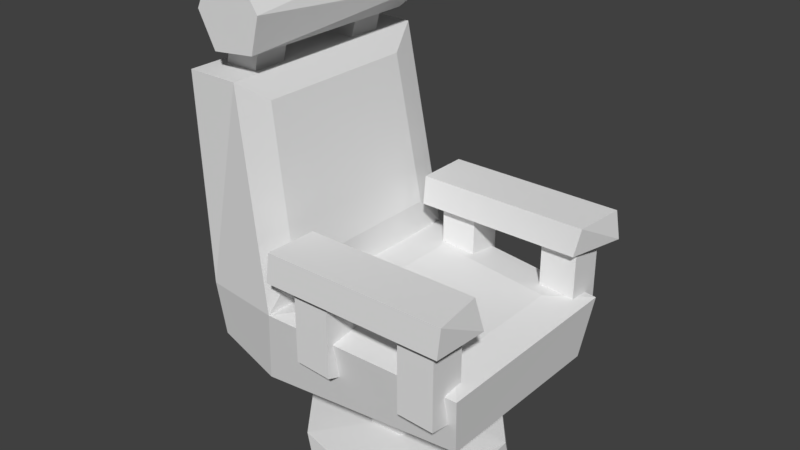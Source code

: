 # Source: ComfyChair.blend  (saved by Blender 2.80.75; exported with 4.5.12 LTS)
import bpy
from mathutils import Matrix  # noqa: F401  (used for matrix-valued properties, if any)

bpy.ops.wm.read_factory_settings(use_empty=True)
scene = bpy.context.scene
scene.name = 'Scene'

# ---- collections
col_collection_1 = bpy.data.collections.new('Collection 1'); scene.collection.children.link(col_collection_1)

# ---- world
world_world = bpy.data.worlds.new('World'); scene.world = world_world
world_world.color = (0.05088, 0.05088, 0.05088)
world_world.use_sun_shadow = False
world_world.sun_shadow_jitter_overblur = 0.0
world_world.cycles.sampling_method = 'MANUAL'

# ---- meshes
me_cube_002 = bpy.data.meshes.new('Cube.002')
me_cube_002.from_pydata([(-0.6182, -0.7962, 1.517), (-0.419, 0.7675, 1.441), (-0.4513, -0.7962, 1.46), (-0.3525, -0.7962, 1.313), (-0.3498, 0.7675, 1.172), (-0.4223, -0.7962, 1.051), (-0.5847, 0.7675, 0.9818), (-0.7475, -0.7962, 1.016), (-0.8152, 0.7675, 1.087), (-0.8723, 0.7675, 1.288), (-0.8758, -0.7962, 1.263), (-0.7054, 0.7675, 1.511), (-0.7878, -0.7962, 1.445), (-0.4587, -0.7688, -1.277), (-0.3327, -0.8725, -0.6826), (-0.4587, 0.8028, -1.277), (1.137, 0.815, -0.7552), (-0.9256, -0.8014, -0.6826), (-0.9256, 0.8766, -0.6826), (-0.943, 0.8344, 0.8699), (0.7748, 0.6564, -1.069), (0.7748, 0.6564, -0.2886), (0.7748, 0.9304, -0.9562), (0.7748, 0.9304, -0.2886), (1.049, 0.6564, -1.004), (1.049, 0.6564, -0.2886), (1.049, 0.9304, -0.9599), (1.049, 0.9304, -0.2886), (-0.07129, 0.6564, -1.083), (-0.07129, 0.6564, -0.2886), (-0.07129, 0.9304, -0.951), (-0.07129, 0.9304, -0.2886), (0.2027, 0.6564, -1.068), (0.2027, 0.6564, -0.2886), (0.2027, 0.9304, -0.9745), (0.2027, 0.9304, -0.2886), (-0.1996, 0.5789, -0.3671), (-0.1934, 0.5941, -0.1503), (-0.2055, 1.002, -0.3671), (-0.1934, 0.9871, -0.1503), (1.068, 0.5789, -0.3671), (1.111, 0.5941, -0.1503), (1.17, 1.002, -0.3671), (1.143, 0.9871, -0.1503), (-0.8981, -0.608, 0.7254), (-0.7522, -0.608, 1.291), (-0.8981, -0.3591, 0.7254), (-0.7522, -0.3591, 1.291), (-0.657, -0.608, 0.6633), (-0.5112, -0.608, 1.229), (-0.657, -0.3591, 0.6633), (-0.5112, -0.3591, 1.229), (-0.3327, 0.9441, -0.6826), (1.081, 0.7325, -1.22), (1.081, -0.6852, -1.204), (1.137, -0.7676, -0.7552), (-0.9256, -0.7358, -1.125), (-0.9256, 0.8228, -1.119), (-0.5568, 0.8344, 0.8699), (-0.5568, -0.8362, 0.8699), (-0.943, -0.8362, 0.8699), (0.7748, -0.609, -1.043), (0.7748, -0.609, -0.2886), (0.7748, -0.883, -0.9416), (0.7748, -0.883, -0.2886), (1.049, -0.609, -1.0), (1.049, -0.609, -0.2886), (1.049, -0.883, -0.9547), (1.049, -0.883, -0.2886), (-0.07129, -0.609, -1.043), (-0.07129, -0.609, -0.2886), (-0.07129, -0.883, -0.9264), (-0.07129, -0.883, -0.2886), (0.2027, -0.609, -1.043), (0.2027, -0.609, -0.2886), (0.2027, -0.883, -0.9434), (0.2027, -0.883, -0.2886), (-0.2439, -0.5316, -0.3671), (-0.2215, -0.5467, -0.1503), (-0.2439, -0.9548, -0.3671), (-0.2288, -0.9397, -0.1503), (1.15, -0.5316, -0.3671), (1.087, -0.5467, -0.1503), (1.128, -0.9548, -0.3671), (1.142, -0.9397, -0.1503), (-0.8981, 0.5396, 0.7254), (-0.7522, 0.5396, 1.291), (-0.8981, 0.2907, 0.7254), (-0.7522, 0.2907, 1.291), (-0.657, 0.5396, 0.6633), (-0.5112, 0.5396, 1.229), (-0.657, 0.2907, 0.6633), (-0.5112, 0.2907, 1.229), (-1.073, -0.5457, -0.4405), (-1.073, 0.6089, -0.4405), (-1.085, 0.5799, 0.6278), (-1.085, -0.5696, 0.6278), (-0.4795, 0.6138, 0.706), (-0.4795, -0.6057, 0.706), (-0.316, 0.6939, -0.4273), (-0.316, -0.6322, -0.4273), (-0.03184, -0.5347, -0.6539), (-0.03184, 0.6018, -0.6539), (0.8876, 0.521, -0.6993), (0.8876, -0.4691, -0.6993)], [], [(0, 1, 11), (3, 4, 1), (5, 6, 4), (7, 8, 6), (10, 9, 8), (9, 12, 11), (7, 5, 0), (6, 8, 1), (0, 2, 1), (2, 3, 1), (3, 5, 4), (6, 5, 7), (7, 10, 8), (9, 10, 12), (3, 2, 5), (0, 12, 10), (5, 2, 0), (0, 10, 7), (12, 0, 11), (9, 11, 8), (1, 4, 6), (11, 1, 8), (17, 59, 60), (52, 53, 15), (16, 54, 53), (54, 14, 13), (53, 13, 15), (14, 55, 104, 101), (17, 57, 56), (13, 57, 15), (15, 18, 52), (13, 17, 56), (58, 60, 59), (58, 59, 98, 97), (18, 58, 52), (19, 18, 94, 95), (21, 22, 20), (23, 26, 22), (27, 24, 26), (25, 20, 24), (26, 20, 22), (23, 25, 27), (29, 30, 28), (31, 34, 30), (35, 32, 34), (33, 28, 32), (34, 28, 30), (31, 33, 35), (37, 38, 36), (38, 43, 42), (42, 41, 40), (41, 36, 40), (42, 36, 38), (39, 41, 43), (45, 46, 44), (46, 51, 50), (51, 48, 50), (49, 44, 48), (50, 44, 46), (47, 49, 51), (63, 62, 61), (67, 64, 63), (65, 68, 67), (61, 66, 65), (61, 67, 63), (66, 64, 68), (71, 70, 69), (75, 72, 71), (73, 76, 75), (69, 74, 73), (69, 75, 71), (74, 72, 76), (77, 80, 78), (79, 84, 80), (81, 84, 83), (77, 82, 81), (77, 83, 79), (82, 80, 84), (87, 86, 85), (87, 92, 88), (89, 92, 91), (85, 90, 89), (85, 91, 87), (90, 88, 92), (17, 14, 59), (52, 16, 53), (16, 55, 54), (54, 55, 14), (53, 54, 13), (52, 14, 101, 102), (17, 18, 57), (13, 56, 57), (15, 57, 18), (13, 14, 17), (58, 19, 60), (52, 58, 97, 99), (18, 19, 58), (60, 19, 95, 96), (21, 23, 22), (23, 27, 26), (27, 25, 24), (25, 21, 20), (26, 24, 20), (23, 21, 25), (29, 31, 30), (31, 35, 34), (35, 33, 32), (33, 29, 28), (34, 32, 28), (31, 29, 33), (37, 39, 38), (38, 39, 43), (42, 43, 41), (41, 37, 36), (42, 40, 36), (39, 37, 41), (45, 47, 46), (46, 47, 51), (51, 49, 48), (49, 45, 44), (50, 48, 44), (47, 45, 49), (63, 64, 62), (67, 68, 64), (65, 66, 68), (61, 62, 66), (61, 65, 67), (66, 62, 64), (71, 72, 70), (75, 76, 72), (73, 74, 76), (69, 70, 74), (69, 73, 75), (74, 70, 72), (77, 79, 80), (79, 83, 84), (81, 82, 84), (77, 78, 82), (77, 81, 83), (82, 78, 80), (87, 88, 86), (87, 91, 92), (89, 90, 92), (85, 86, 90), (85, 89, 91), (90, 86, 88), (93, 95, 94), (93, 96, 95), (18, 17, 93, 94), (17, 60, 96, 93), (99, 98, 100), (99, 97, 98), (59, 14, 100, 98), (14, 52, 99, 100), (102, 104, 103), (102, 101, 104), (55, 16, 103, 104), (16, 52, 102, 103)])
me_cube_002.use_remesh_preserve_volume = False
me_cube_002.use_remesh_preserve_attributes = False
me_cube_002.use_mirror_vertex_groups = False
me_cube_002.update()
me_cube_003 = bpy.data.meshes.new('Cube.003')
me_cube_003.from_pydata([(0.09469, 0.327, -1.16), (0.3588, 0.1971, -1.736), (0.4027, -0.02615, -1.737), (0.4205, 0.1058, -1.16), (0.2666, -0.2399, -1.737), (0.2738, -0.2298, -1.16), (0.01016, -0.2486, -1.737), (0.02159, -0.2561, -1.16), (-0.1866, -0.04622, -1.737), (-0.1645, -0.08247, -1.16), (-0.141, 0.17, -1.16), (0.01378, 0.3231, -1.736), (0.4553, 0.7055, -1.769), (-0.08542, 0.7588, -2.004), (0.8373, 0.2978, -2.004), (0.868, 0.1968, -1.768), (-0.607, -0.2505, -2.004), (-0.5465, 0.4017, -2.005), (-0.2015, 0.7282, -1.768), (0.7443, -0.4245, -2.004), (-0.1265, -0.699, -2.004), (0.7175, -0.443, -1.769), (-0.5882, 0.2947, -1.769), (0.2112, -0.7322, -1.769), (0.4208, 0.7127, -2.004), (0.3197, -0.6958, -2.004), (-0.2879, -0.6133, -1.769), (-0.6075, -0.218, -1.769)], [], [(8, 22, 27), (19, 20, 17), (3, 2, 1), (4, 23, 21), (1, 12, 11), (7, 6, 4), (6, 26, 23), (10, 11, 8), (11, 18, 22), (16, 27, 22, 17), (1, 11, 0, 3), (15, 14, 12), (27, 16, 26), (21, 19, 15), (26, 20, 23), (18, 17, 22), (1, 15, 12), (8, 27, 26), (4, 21, 2), (11, 22, 8), (6, 23, 4), (4, 2, 3, 5), (8, 6, 7, 9), (5, 7, 4), (1, 2, 15), (9, 10, 8), (17, 24, 14), (10, 0, 11), (0, 10, 9, 7, 5, 3), (17, 20, 16), (23, 20, 25), (18, 13, 17), (12, 14, 24), (26, 16, 20), (15, 19, 14), (13, 18, 12, 24), (19, 21, 23, 25), (6, 8, 26), (2, 21, 15), (17, 13, 24), (19, 17, 14), (19, 25, 20), (11, 12, 18)])
me_cube_003.use_remesh_preserve_volume = False
me_cube_003.use_remesh_preserve_attributes = False
me_cube_003.use_mirror_vertex_groups = False
me_cube_003.update()

# ---- objects
ob_chair = bpy.data.objects.new('Chair', me_cube_002)
ob_chairbase = bpy.data.objects.new('ChairBase', me_cube_003)

# ---- transforms, parenting, visibility, modifiers, constraints
ob_chair.location = (0.0, 0.0, 0.0)
ob_chair.scale = (0.1902, 0.1902, 0.1902)
ob_chair.lineart.crease_threshold = 0.0
ob_chairbase.location = (0.0, 0.0, 0.0)
ob_chairbase.scale = (0.1902, 0.1902, 0.1902)
ob_chairbase.lineart.crease_threshold = 0.0

# ---- collection membership
col_collection_1.objects.link(ob_chair)
col_collection_1.objects.link(ob_chairbase)

# ---- scene / render settings (as saved in the file)
scene.frame_start = 1; scene.frame_end = 250; scene.frame_set(1)
scene.render.engine = 'BLENDER_EEVEE_NEXT'
scene.render.resolution_percentage = 50
scene.render.dither_intensity = 0.0
scene.cycles.use_denoising = False
scene.cycles.samples = 128
scene.cycles.sampling_pattern = 'TABULATED_SOBOL'
scene.cycles.light_sampling_threshold = 0.0
scene.cycles.use_adaptive_sampling = False
scene.cycles.use_light_tree = False
scene.cycles.blur_glossy = 0.0
scene.cycles.sample_clamp_indirect = 0.0
scene.view_settings.view_transform = 'Standard'
bpy.context.view_layer.update()

# ---- added for rendering (the .blend has no active camera and no usable light): camera, sun
cam_auto = bpy.data.cameras.new('AutoCamera')
cam_auto.lens = 50.0
cam_auto.sensor_width = 36.0
cam_auto.clip_end = 1000.0
ob_auto_camera = bpy.data.objects.new('AutoCamera', cam_auto)
scene.collection.objects.link(ob_auto_camera)
ob_auto_camera.location = (0.820406, -0.970316, 0.603464)
ob_auto_camera.rotation_euler = (1.09748, -7.21219e-08, 0.694738)
scene.camera = ob_auto_camera
light_auto_sun = bpy.data.lights.new('AutoSun', 'SUN')
light_auto_sun.energy = 3.0
light_auto_sun.angle = 0.0523599
ob_auto_sun = bpy.data.objects.new('AutoSun', light_auto_sun)
scene.collection.objects.link(ob_auto_sun)
ob_auto_sun.rotation_euler = (0.872665, 0.174533, 0.523599)
bpy.context.view_layer.update()
